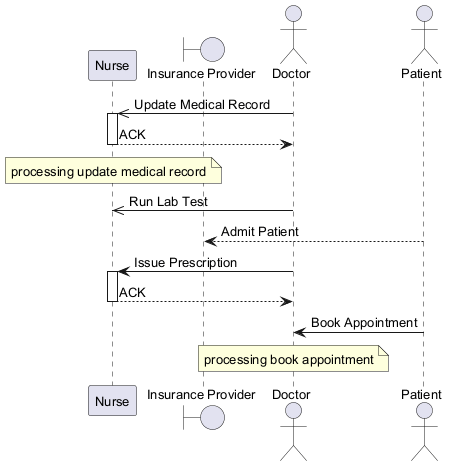

The diagram above was rendered by PlantUML. Its source (embedded in the PNG):
@startuml
skinparam backgroundColor #FFFFFF
skinparam classBackgroundColor #F3E5F5
skinparam classBorderColor #6A1B9A
skinparam defaultFontSize 13
participant "Nurse" as N
boundary "Insurance Provider" as IP
actor "Doctor" as D
actor "Patient" as P
D ->> N : Update Medical Record
activate N
N --> D : ACK
deactivate N
note over N : processing update medical record
D ->> N : Run Lab Test
P --> IP : Admit Patient
D -> N : Issue Prescription
activate N
N --> D : ACK
deactivate N
P -> D : Book Appointment
note over D : processing book appointment
@enduml